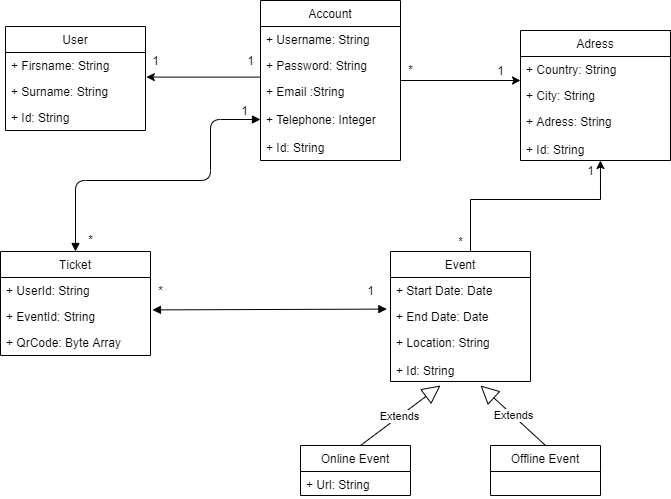

The diagram above was exported from draw.io. Its source (the exported page's mxGraphModel, read from the mxfile embedded in the PNG):
<mxGraphModel dx="1038" dy="580" grid="1" gridSize="10" guides="1" tooltips="1" connect="1" arrows="1" fold="1" page="1" pageScale="1" pageWidth="827" pageHeight="1169" math="0" shadow="0">
  <root>
    <mxCell id="0" />
    <mxCell id="1" parent="0" />
    <mxCell id="drgk7tOKaGLMYd4HH65F-12" value="User" style="swimlane;fontStyle=0;childLayout=stackLayout;horizontal=1;startSize=26;fillColor=none;horizontalStack=0;resizeParent=1;resizeParentMax=0;resizeLast=0;collapsible=1;marginBottom=0;" vertex="1" parent="1">
      <mxGeometry x="175" y="166" width="140" height="104" as="geometry" />
    </mxCell>
    <mxCell id="drgk7tOKaGLMYd4HH65F-13" value="+ Firsname: String" style="text;strokeColor=none;fillColor=none;align=left;verticalAlign=top;spacingLeft=4;spacingRight=4;overflow=hidden;rotatable=0;points=[[0,0.5],[1,0.5]];portConstraint=eastwest;" vertex="1" parent="drgk7tOKaGLMYd4HH65F-12">
      <mxGeometry y="26" width="140" height="26" as="geometry" />
    </mxCell>
    <mxCell id="drgk7tOKaGLMYd4HH65F-14" value="+ Surname: String" style="text;strokeColor=none;fillColor=none;align=left;verticalAlign=top;spacingLeft=4;spacingRight=4;overflow=hidden;rotatable=0;points=[[0,0.5],[1,0.5]];portConstraint=eastwest;" vertex="1" parent="drgk7tOKaGLMYd4HH65F-12">
      <mxGeometry y="52" width="140" height="26" as="geometry" />
    </mxCell>
    <mxCell id="drgk7tOKaGLMYd4HH65F-15" value="+ Id: String" style="text;strokeColor=none;fillColor=none;align=left;verticalAlign=top;spacingLeft=4;spacingRight=4;overflow=hidden;rotatable=0;points=[[0,0.5],[1,0.5]];portConstraint=eastwest;" vertex="1" parent="drgk7tOKaGLMYd4HH65F-12">
      <mxGeometry y="78" width="140" height="26" as="geometry" />
    </mxCell>
    <mxCell id="drgk7tOKaGLMYd4HH65F-16" value="Account" style="swimlane;fontStyle=0;childLayout=stackLayout;horizontal=1;startSize=26;fillColor=none;horizontalStack=0;resizeParent=1;resizeParentMax=0;resizeLast=0;collapsible=1;marginBottom=0;" vertex="1" parent="1">
      <mxGeometry x="430" y="140" width="140" height="160" as="geometry" />
    </mxCell>
    <mxCell id="drgk7tOKaGLMYd4HH65F-17" value="+ Username: String" style="text;strokeColor=none;fillColor=none;align=left;verticalAlign=top;spacingLeft=4;spacingRight=4;overflow=hidden;rotatable=0;points=[[0,0.5],[1,0.5]];portConstraint=eastwest;" vertex="1" parent="drgk7tOKaGLMYd4HH65F-16">
      <mxGeometry y="26" width="140" height="26" as="geometry" />
    </mxCell>
    <mxCell id="drgk7tOKaGLMYd4HH65F-18" value="+ Password: String" style="text;strokeColor=none;fillColor=none;align=left;verticalAlign=top;spacingLeft=4;spacingRight=4;overflow=hidden;rotatable=0;points=[[0,0.5],[1,0.5]];portConstraint=eastwest;" vertex="1" parent="drgk7tOKaGLMYd4HH65F-16">
      <mxGeometry y="52" width="140" height="26" as="geometry" />
    </mxCell>
    <mxCell id="drgk7tOKaGLMYd4HH65F-19" value="+ Email :String&#10; &#10;+ Telephone: Integer&#10;&#10;+ Id: String" style="text;strokeColor=none;fillColor=none;align=left;verticalAlign=top;spacingLeft=4;spacingRight=4;overflow=hidden;rotatable=0;points=[[0,0.5],[1,0.5]];portConstraint=eastwest;" vertex="1" parent="drgk7tOKaGLMYd4HH65F-16">
      <mxGeometry y="78" width="140" height="82" as="geometry" />
    </mxCell>
    <mxCell id="drgk7tOKaGLMYd4HH65F-22" value="Adress" style="swimlane;fontStyle=0;childLayout=stackLayout;horizontal=1;startSize=26;fillColor=none;horizontalStack=0;resizeParent=1;resizeParentMax=0;resizeLast=0;collapsible=1;marginBottom=0;" vertex="1" parent="1">
      <mxGeometry x="690" y="170" width="150" height="130" as="geometry" />
    </mxCell>
    <mxCell id="drgk7tOKaGLMYd4HH65F-23" value="+ Country: String" style="text;strokeColor=none;fillColor=none;align=left;verticalAlign=top;spacingLeft=4;spacingRight=4;overflow=hidden;rotatable=0;points=[[0,0.5],[1,0.5]];portConstraint=eastwest;" vertex="1" parent="drgk7tOKaGLMYd4HH65F-22">
      <mxGeometry y="26" width="150" height="26" as="geometry" />
    </mxCell>
    <mxCell id="drgk7tOKaGLMYd4HH65F-24" value="+ City: String" style="text;strokeColor=none;fillColor=none;align=left;verticalAlign=top;spacingLeft=4;spacingRight=4;overflow=hidden;rotatable=0;points=[[0,0.5],[1,0.5]];portConstraint=eastwest;" vertex="1" parent="drgk7tOKaGLMYd4HH65F-22">
      <mxGeometry y="52" width="150" height="26" as="geometry" />
    </mxCell>
    <mxCell id="drgk7tOKaGLMYd4HH65F-25" value="+ Adress: String&#10;&#10;+ Id: String" style="text;strokeColor=none;fillColor=none;align=left;verticalAlign=top;spacingLeft=4;spacingRight=4;overflow=hidden;rotatable=0;points=[[0,0.5],[1,0.5]];portConstraint=eastwest;" vertex="1" parent="drgk7tOKaGLMYd4HH65F-22">
      <mxGeometry y="78" width="150" height="52" as="geometry" />
    </mxCell>
    <mxCell id="drgk7tOKaGLMYd4HH65F-65" style="edgeStyle=orthogonalEdgeStyle;rounded=0;orthogonalLoop=1;jettySize=auto;html=1;exitX=0.5;exitY=0;exitDx=0;exitDy=0;entryX=0.533;entryY=1;entryDx=0;entryDy=0;entryPerimeter=0;" edge="1" parent="1" source="drgk7tOKaGLMYd4HH65F-88" target="drgk7tOKaGLMYd4HH65F-25">
      <mxGeometry relative="1" as="geometry">
        <mxPoint x="605" y="378" as="sourcePoint" />
        <Array as="points">
          <mxPoint x="640" y="391" />
          <mxPoint x="640" y="339" />
          <mxPoint x="770" y="339" />
        </Array>
      </mxGeometry>
    </mxCell>
    <mxCell id="drgk7tOKaGLMYd4HH65F-31" value="Online Event" style="swimlane;fontStyle=0;childLayout=stackLayout;horizontal=1;startSize=26;fillColor=none;horizontalStack=0;resizeParent=1;resizeParentMax=0;resizeLast=0;collapsible=1;marginBottom=0;" vertex="1" parent="1">
      <mxGeometry x="470" y="585" width="110" height="50" as="geometry" />
    </mxCell>
    <mxCell id="drgk7tOKaGLMYd4HH65F-32" value="+ Url: String" style="text;strokeColor=none;fillColor=none;align=left;verticalAlign=top;spacingLeft=4;spacingRight=4;overflow=hidden;rotatable=0;points=[[0,0.5],[1,0.5]];portConstraint=eastwest;" vertex="1" parent="drgk7tOKaGLMYd4HH65F-31">
      <mxGeometry y="26" width="110" height="24" as="geometry" />
    </mxCell>
    <mxCell id="drgk7tOKaGLMYd4HH65F-36" value="Offline Event" style="swimlane;fontStyle=0;childLayout=stackLayout;horizontal=1;startSize=26;fillColor=none;horizontalStack=0;resizeParent=1;resizeParentMax=0;resizeLast=0;collapsible=1;marginBottom=0;" vertex="1" parent="1">
      <mxGeometry x="660" y="585" width="110" height="50" as="geometry" />
    </mxCell>
    <mxCell id="drgk7tOKaGLMYd4HH65F-40" value="Ticket" style="swimlane;fontStyle=0;childLayout=stackLayout;horizontal=1;startSize=26;fillColor=none;horizontalStack=0;resizeParent=1;resizeParentMax=0;resizeLast=0;collapsible=1;marginBottom=0;" vertex="1" parent="1">
      <mxGeometry x="170" y="391" width="150" height="104" as="geometry" />
    </mxCell>
    <mxCell id="drgk7tOKaGLMYd4HH65F-41" value="+ UserId: String" style="text;strokeColor=none;fillColor=none;align=left;verticalAlign=top;spacingLeft=4;spacingRight=4;overflow=hidden;rotatable=0;points=[[0,0.5],[1,0.5]];portConstraint=eastwest;" vertex="1" parent="drgk7tOKaGLMYd4HH65F-40">
      <mxGeometry y="26" width="150" height="26" as="geometry" />
    </mxCell>
    <mxCell id="drgk7tOKaGLMYd4HH65F-42" value="+ EventId: String" style="text;strokeColor=none;fillColor=none;align=left;verticalAlign=top;spacingLeft=4;spacingRight=4;overflow=hidden;rotatable=0;points=[[0,0.5],[1,0.5]];portConstraint=eastwest;" vertex="1" parent="drgk7tOKaGLMYd4HH65F-40">
      <mxGeometry y="52" width="150" height="26" as="geometry" />
    </mxCell>
    <mxCell id="drgk7tOKaGLMYd4HH65F-43" value="+ QrCode: Byte Array " style="text;strokeColor=none;fillColor=none;align=left;verticalAlign=top;spacingLeft=4;spacingRight=4;overflow=hidden;rotatable=0;points=[[0,0.5],[1,0.5]];portConstraint=eastwest;" vertex="1" parent="drgk7tOKaGLMYd4HH65F-40">
      <mxGeometry y="78" width="150" height="26" as="geometry" />
    </mxCell>
    <mxCell id="drgk7tOKaGLMYd4HH65F-59" style="edgeStyle=orthogonalEdgeStyle;rounded=0;orthogonalLoop=1;jettySize=auto;html=1;entryX=1.006;entryY=-0.054;entryDx=0;entryDy=0;entryPerimeter=0;" edge="1" parent="1" source="drgk7tOKaGLMYd4HH65F-18" target="drgk7tOKaGLMYd4HH65F-14">
      <mxGeometry relative="1" as="geometry">
        <Array as="points">
          <mxPoint x="430" y="209" />
        </Array>
      </mxGeometry>
    </mxCell>
    <mxCell id="drgk7tOKaGLMYd4HH65F-60" style="edgeStyle=orthogonalEdgeStyle;rounded=0;orthogonalLoop=1;jettySize=auto;html=1;exitX=1;exitY=0.5;exitDx=0;exitDy=0;" edge="1" parent="1" source="drgk7tOKaGLMYd4HH65F-18">
      <mxGeometry relative="1" as="geometry">
        <mxPoint x="690" y="220" as="targetPoint" />
        <Array as="points">
          <mxPoint x="570" y="220" />
          <mxPoint x="687" y="220" />
        </Array>
      </mxGeometry>
    </mxCell>
    <mxCell id="drgk7tOKaGLMYd4HH65F-63" value="" style="endArrow=block;startArrow=block;endFill=1;startFill=1;html=1;entryX=0;entryY=0.5;entryDx=0;entryDy=0;exitX=0.5;exitY=0;exitDx=0;exitDy=0;" edge="1" parent="1" source="drgk7tOKaGLMYd4HH65F-40" target="drgk7tOKaGLMYd4HH65F-19">
      <mxGeometry width="160" relative="1" as="geometry">
        <mxPoint x="260" y="370" as="sourcePoint" />
        <mxPoint x="400" y="350" as="targetPoint" />
        <Array as="points">
          <mxPoint x="245" y="320" />
          <mxPoint x="380" y="320" />
          <mxPoint x="380" y="259" />
        </Array>
      </mxGeometry>
    </mxCell>
    <mxCell id="drgk7tOKaGLMYd4HH65F-64" value="" style="endArrow=block;startArrow=block;endFill=1;startFill=1;html=1;exitX=1.013;exitY=0.246;exitDx=0;exitDy=0;entryX=-0.026;entryY=0.215;entryDx=0;entryDy=0;exitPerimeter=0;entryPerimeter=0;" edge="1" parent="1" source="drgk7tOKaGLMYd4HH65F-42" target="drgk7tOKaGLMYd4HH65F-90">
      <mxGeometry width="160" relative="1" as="geometry">
        <mxPoint x="345" y="440" as="sourcePoint" />
        <mxPoint x="547.5799999999999" y="438.98" as="targetPoint" />
        <Array as="points" />
      </mxGeometry>
    </mxCell>
    <mxCell id="drgk7tOKaGLMYd4HH65F-75" value="Extends" style="endArrow=block;endSize=16;endFill=0;html=1;" edge="1" parent="1">
      <mxGeometry x="-0.0101" width="160" relative="1" as="geometry">
        <mxPoint x="530" y="585" as="sourcePoint" />
        <mxPoint x="610" y="525" as="targetPoint" />
        <mxPoint as="offset" />
      </mxGeometry>
    </mxCell>
    <mxCell id="drgk7tOKaGLMYd4HH65F-76" value="Extends" style="endArrow=block;endSize=16;endFill=0;html=1;exitX=0.5;exitY=0;exitDx=0;exitDy=0;" edge="1" parent="1" source="drgk7tOKaGLMYd4HH65F-36">
      <mxGeometry width="160" relative="1" as="geometry">
        <mxPoint x="694.99" y="564.4" as="sourcePoint" />
        <mxPoint x="650" y="525" as="targetPoint" />
      </mxGeometry>
    </mxCell>
    <mxCell id="drgk7tOKaGLMYd4HH65F-77" value="*" style="text;html=1;align=center;verticalAlign=middle;resizable=0;points=[];autosize=1;strokeColor=none;" vertex="1" parent="1">
      <mxGeometry x="320" y="420" width="20" height="20" as="geometry" />
    </mxCell>
    <mxCell id="drgk7tOKaGLMYd4HH65F-78" value="1" style="text;html=1;align=center;verticalAlign=middle;resizable=0;points=[];autosize=1;strokeColor=none;" vertex="1" parent="1">
      <mxGeometry x="530" y="420" width="20" height="20" as="geometry" />
    </mxCell>
    <mxCell id="drgk7tOKaGLMYd4HH65F-79" value="&lt;font style=&quot;font-size: 12px&quot;&gt;1&lt;/font&gt;" style="text;html=1;align=center;verticalAlign=middle;resizable=0;points=[];autosize=1;strokeColor=none;" vertex="1" parent="1">
      <mxGeometry x="315" y="190" width="20" height="20" as="geometry" />
    </mxCell>
    <mxCell id="drgk7tOKaGLMYd4HH65F-80" value="1" style="text;html=1;align=center;verticalAlign=middle;resizable=0;points=[];autosize=1;strokeColor=none;" vertex="1" parent="1">
      <mxGeometry x="410" y="190" width="20" height="20" as="geometry" />
    </mxCell>
    <mxCell id="drgk7tOKaGLMYd4HH65F-81" value="&lt;font style=&quot;font-size: 13px&quot;&gt;*&lt;/font&gt;" style="text;html=1;align=center;verticalAlign=middle;resizable=0;points=[];autosize=1;strokeColor=none;" vertex="1" parent="1">
      <mxGeometry x="570" y="200" width="20" height="20" as="geometry" />
    </mxCell>
    <mxCell id="drgk7tOKaGLMYd4HH65F-82" value="1" style="text;html=1;align=center;verticalAlign=middle;resizable=0;points=[];autosize=1;strokeColor=none;" vertex="1" parent="1">
      <mxGeometry x="660" y="200" width="20" height="20" as="geometry" />
    </mxCell>
    <mxCell id="drgk7tOKaGLMYd4HH65F-83" value="*" style="text;html=1;align=center;verticalAlign=middle;resizable=0;points=[];autosize=1;strokeColor=none;" vertex="1" parent="1">
      <mxGeometry x="620" y="371" width="20" height="20" as="geometry" />
    </mxCell>
    <mxCell id="drgk7tOKaGLMYd4HH65F-84" value="1" style="text;html=1;align=center;verticalAlign=middle;resizable=0;points=[];autosize=1;strokeColor=none;" vertex="1" parent="1">
      <mxGeometry x="750" y="300" width="20" height="20" as="geometry" />
    </mxCell>
    <mxCell id="drgk7tOKaGLMYd4HH65F-85" value="1" style="text;html=1;align=center;verticalAlign=middle;resizable=0;points=[];autosize=1;strokeColor=none;" vertex="1" parent="1">
      <mxGeometry x="404" y="240" width="20" height="20" as="geometry" />
    </mxCell>
    <mxCell id="drgk7tOKaGLMYd4HH65F-86" value="&lt;font style=&quot;font-size: 13px&quot;&gt;*&lt;/font&gt;" style="text;html=1;align=center;verticalAlign=middle;resizable=0;points=[];autosize=1;strokeColor=none;" vertex="1" parent="1">
      <mxGeometry x="250" y="370" width="20" height="20" as="geometry" />
    </mxCell>
    <mxCell id="drgk7tOKaGLMYd4HH65F-88" value="Event" style="swimlane;fontStyle=0;childLayout=stackLayout;horizontal=1;startSize=26;fillColor=none;horizontalStack=0;resizeParent=1;resizeParentMax=0;resizeLast=0;collapsible=1;marginBottom=0;" vertex="1" parent="1">
      <mxGeometry x="560" y="391" width="140" height="130" as="geometry" />
    </mxCell>
    <mxCell id="drgk7tOKaGLMYd4HH65F-89" value="+ Start Date: Date" style="text;strokeColor=none;fillColor=none;align=left;verticalAlign=top;spacingLeft=4;spacingRight=4;overflow=hidden;rotatable=0;points=[[0,0.5],[1,0.5]];portConstraint=eastwest;" vertex="1" parent="drgk7tOKaGLMYd4HH65F-88">
      <mxGeometry y="26" width="140" height="26" as="geometry" />
    </mxCell>
    <mxCell id="drgk7tOKaGLMYd4HH65F-90" value="+ End Date: Date" style="text;strokeColor=none;fillColor=none;align=left;verticalAlign=top;spacingLeft=4;spacingRight=4;overflow=hidden;rotatable=0;points=[[0,0.5],[1,0.5]];portConstraint=eastwest;" vertex="1" parent="drgk7tOKaGLMYd4HH65F-88">
      <mxGeometry y="52" width="140" height="26" as="geometry" />
    </mxCell>
    <mxCell id="drgk7tOKaGLMYd4HH65F-91" value="+ Location: String&#10;&#10;+ Id: String" style="text;strokeColor=none;fillColor=none;align=left;verticalAlign=top;spacingLeft=4;spacingRight=4;overflow=hidden;rotatable=0;points=[[0,0.5],[1,0.5]];portConstraint=eastwest;" vertex="1" parent="drgk7tOKaGLMYd4HH65F-88">
      <mxGeometry y="78" width="140" height="52" as="geometry" />
    </mxCell>
  </root>
</mxGraphModel>